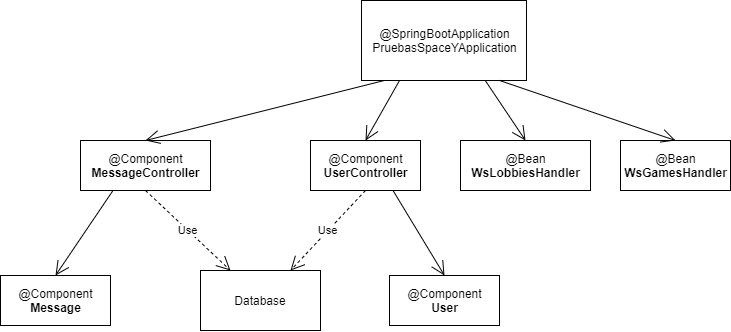

The diagram above was exported from draw.io. Its source (the exported page's mxGraphModel, read from the mxfile embedded in the PNG):
<mxGraphModel dx="2012" dy="638" grid="1" gridSize="10" guides="1" tooltips="1" connect="1" arrows="1" fold="1" page="1" pageScale="1" pageWidth="827" pageHeight="1169" math="0" shadow="0">
  <root>
    <mxCell id="WIyWlLk6GJQsqaUBKTNV-0" />
    <mxCell id="WIyWlLk6GJQsqaUBKTNV-1" parent="WIyWlLk6GJQsqaUBKTNV-0" />
    <mxCell id="LGL8c3Uw1it5ZiY56VFq-1" value="&lt;div&gt;Database&lt;/div&gt;" style="rounded=0;whiteSpace=wrap;html=1;" parent="WIyWlLk6GJQsqaUBKTNV-1" vertex="1">
      <mxGeometry x="170" y="620" width="120" height="60" as="geometry" />
    </mxCell>
    <mxCell id="7ybfutozK5AWOEhAJD6i-8" value="@Component&lt;br&gt;&lt;b&gt;Message&lt;/b&gt;" style="html=1;" parent="WIyWlLk6GJQsqaUBKTNV-1" vertex="1">
      <mxGeometry x="-30" y="625" width="110" height="50" as="geometry" />
    </mxCell>
    <mxCell id="7ybfutozK5AWOEhAJD6i-9" value="@Component&lt;br&gt;&lt;b&gt;MessageController&lt;/b&gt;" style="html=1;" parent="WIyWlLk6GJQsqaUBKTNV-1" vertex="1">
      <mxGeometry x="50" y="490" width="130" height="50" as="geometry" />
    </mxCell>
    <mxCell id="7ybfutozK5AWOEhAJD6i-10" value="@Component&lt;br&gt;&lt;b&gt;User&lt;/b&gt;" style="html=1;" parent="WIyWlLk6GJQsqaUBKTNV-1" vertex="1">
      <mxGeometry x="359" y="625" width="110" height="50" as="geometry" />
    </mxCell>
    <mxCell id="7ybfutozK5AWOEhAJD6i-11" value="@Component&lt;br&gt;&lt;b&gt;UserController&lt;/b&gt;" style="html=1;" parent="WIyWlLk6GJQsqaUBKTNV-1" vertex="1">
      <mxGeometry x="280" y="490" width="110" height="50" as="geometry" />
    </mxCell>
    <mxCell id="7ybfutozK5AWOEhAJD6i-33" value="" style="endArrow=open;endFill=1;endSize=12;html=1;exitX=0.25;exitY=1;exitDx=0;exitDy=0;entryX=0.5;entryY=0;entryDx=0;entryDy=0;" parent="WIyWlLk6GJQsqaUBKTNV-1" source="7ybfutozK5AWOEhAJD6i-9" target="7ybfutozK5AWOEhAJD6i-8" edge="1">
      <mxGeometry width="160" relative="1" as="geometry">
        <mxPoint x="130" y="410" as="sourcePoint" />
        <mxPoint x="90" y="615" as="targetPoint" />
      </mxGeometry>
    </mxCell>
    <mxCell id="7ybfutozK5AWOEhAJD6i-35" value="" style="endArrow=open;endFill=1;endSize=12;html=1;entryX=0.5;entryY=0;entryDx=0;entryDy=0;exitX=0.75;exitY=1;exitDx=0;exitDy=0;" parent="WIyWlLk6GJQsqaUBKTNV-1" source="7ybfutozK5AWOEhAJD6i-11" target="7ybfutozK5AWOEhAJD6i-10" edge="1">
      <mxGeometry width="160" relative="1" as="geometry">
        <mxPoint x="470" y="525" as="sourcePoint" />
        <mxPoint x="334.58000000000004" y="490" as="targetPoint" />
      </mxGeometry>
    </mxCell>
    <mxCell id="7ybfutozK5AWOEhAJD6i-36" value="Use" style="endArrow=open;endSize=12;dashed=1;html=1;exitX=0.5;exitY=1;exitDx=0;exitDy=0;entryX=0.25;entryY=0;entryDx=0;entryDy=0;" parent="WIyWlLk6GJQsqaUBKTNV-1" source="7ybfutozK5AWOEhAJD6i-9" target="LGL8c3Uw1it5ZiY56VFq-1" edge="1">
      <mxGeometry width="160" relative="1" as="geometry">
        <mxPoint x="100" y="510" as="sourcePoint" />
        <mxPoint x="260" y="510" as="targetPoint" />
      </mxGeometry>
    </mxCell>
    <mxCell id="7ybfutozK5AWOEhAJD6i-37" value="Use" style="endArrow=open;endSize=12;dashed=1;html=1;exitX=0.5;exitY=1;exitDx=0;exitDy=0;entryX=0.75;entryY=0;entryDx=0;entryDy=0;" parent="WIyWlLk6GJQsqaUBKTNV-1" source="7ybfutozK5AWOEhAJD6i-11" target="LGL8c3Uw1it5ZiY56VFq-1" edge="1">
      <mxGeometry width="160" relative="1" as="geometry">
        <mxPoint x="115" y="540" as="sourcePoint" />
        <mxPoint x="230" y="630" as="targetPoint" />
      </mxGeometry>
    </mxCell>
    <mxCell id="_TuXZsNfydczFm4bzsfF-0" value="&lt;div&gt;@SpringBootApplication&lt;br&gt;&lt;/div&gt;&lt;div&gt;PruebasSpaceYApplication&lt;br&gt;&lt;/div&gt;" style="html=1;" parent="WIyWlLk6GJQsqaUBKTNV-1" vertex="1">
      <mxGeometry x="331" y="350" width="165" height="80" as="geometry" />
    </mxCell>
    <mxCell id="_TuXZsNfydczFm4bzsfF-1" value="" style="endArrow=open;endFill=1;endSize=12;html=1;exitX=0.138;exitY=1;exitDx=0;exitDy=0;entryX=0.5;entryY=0;entryDx=0;entryDy=0;exitPerimeter=0;" parent="WIyWlLk6GJQsqaUBKTNV-1" source="_TuXZsNfydczFm4bzsfF-0" target="7ybfutozK5AWOEhAJD6i-9" edge="1">
      <mxGeometry width="160" relative="1" as="geometry">
        <mxPoint x="190" y="505" as="sourcePoint" />
        <mxPoint x="290.4545454545455" y="420" as="targetPoint" />
      </mxGeometry>
    </mxCell>
    <mxCell id="_TuXZsNfydczFm4bzsfF-2" value="" style="endArrow=open;endFill=1;endSize=12;html=1;exitX=0.231;exitY=0.998;exitDx=0;exitDy=0;entryX=0.5;entryY=0;entryDx=0;entryDy=0;exitPerimeter=0;" parent="WIyWlLk6GJQsqaUBKTNV-1" source="_TuXZsNfydczFm4bzsfF-0" target="7ybfutozK5AWOEhAJD6i-11" edge="1">
      <mxGeometry width="160" relative="1" as="geometry">
        <mxPoint x="372.25" y="430" as="sourcePoint" />
        <mxPoint x="305" y="505" as="targetPoint" />
      </mxGeometry>
    </mxCell>
    <mxCell id="9LZd_SNpFSPaTF7-T1Qz-3" value="@Bean&lt;br&gt;&lt;b&gt;WsLobbiesHandler&lt;/b&gt;" style="html=1;" vertex="1" parent="WIyWlLk6GJQsqaUBKTNV-1">
      <mxGeometry x="430" y="490" width="130" height="50" as="geometry" />
    </mxCell>
    <mxCell id="9LZd_SNpFSPaTF7-T1Qz-5" value="@Bean&lt;br&gt;&lt;b&gt;WsGamesHandler&lt;/b&gt;" style="html=1;" vertex="1" parent="WIyWlLk6GJQsqaUBKTNV-1">
      <mxGeometry x="590" y="490" width="110" height="50" as="geometry" />
    </mxCell>
    <mxCell id="9LZd_SNpFSPaTF7-T1Qz-10" value="" style="endArrow=open;endFill=1;endSize=12;html=1;exitX=0.75;exitY=1;exitDx=0;exitDy=0;entryX=0.5;entryY=0;entryDx=0;entryDy=0;" edge="1" parent="WIyWlLk6GJQsqaUBKTNV-1" target="9LZd_SNpFSPaTF7-T1Qz-3" source="_TuXZsNfydczFm4bzsfF-0">
      <mxGeometry width="160" relative="1" as="geometry">
        <mxPoint x="762.25" y="430" as="sourcePoint" />
        <mxPoint x="680.4545454545455" y="420" as="targetPoint" />
      </mxGeometry>
    </mxCell>
    <mxCell id="9LZd_SNpFSPaTF7-T1Qz-11" value="" style="endArrow=open;endFill=1;endSize=12;html=1;exitX=0.834;exitY=0.998;exitDx=0;exitDy=0;entryX=0.5;entryY=0;entryDx=0;entryDy=0;exitPerimeter=0;" edge="1" parent="WIyWlLk6GJQsqaUBKTNV-1" target="9LZd_SNpFSPaTF7-T1Qz-5" source="_TuXZsNfydczFm4bzsfF-0">
      <mxGeometry width="160" relative="1" as="geometry">
        <mxPoint x="774.4599999999996" y="433.36" as="sourcePoint" />
        <mxPoint x="695" y="505" as="targetPoint" />
      </mxGeometry>
    </mxCell>
  </root>
</mxGraphModel>